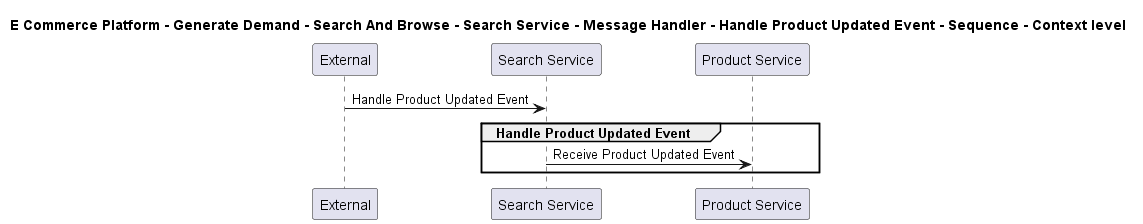

The diagram above was rendered by PlantUML. Its source (embedded in the PNG):
@startuml

title E Commerce Platform - Generate Demand - Search And Browse - Search Service - Message Handler - Handle Product Updated Event - Sequence - Context level

participant "External" as C4InterFlow.SoftwareSystems.ExternalSystem
participant "Search Service" as ECommercePlatform.GenerateDemand.SearchAndBrowse.SoftwareSystems.SearchService
participant "Product Service" as ECommercePlatform.CreateProduct.ProductInformationManagement.SoftwareSystems.ProductService

C4InterFlow.SoftwareSystems.ExternalSystem -> ECommercePlatform.GenerateDemand.SearchAndBrowse.SoftwareSystems.SearchService : Handle Product Updated Event
group Handle Product Updated Event
ECommercePlatform.GenerateDemand.SearchAndBrowse.SoftwareSystems.SearchService -> ECommercePlatform.CreateProduct.ProductInformationManagement.SoftwareSystems.ProductService : Receive Product Updated Event
end


@enduml